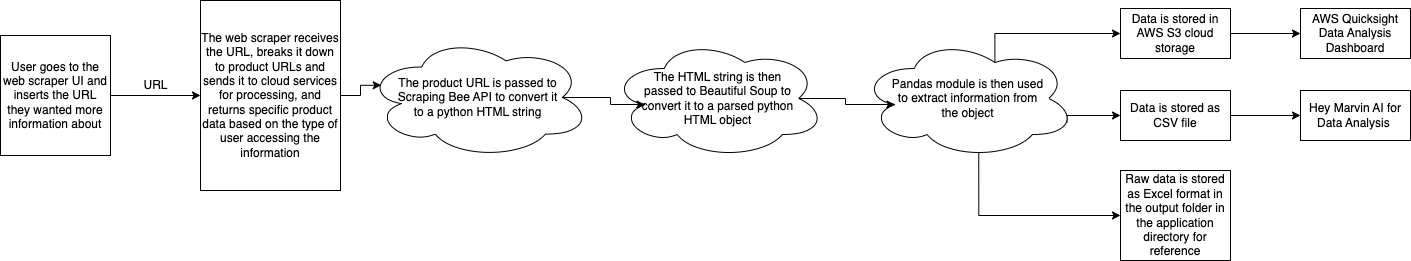

The diagram above was exported from draw.io. Its source (the exported page's mxGraphModel, read from the mxfile embedded in the PNG):
<mxGraphModel dx="954" dy="605" grid="1" gridSize="10" guides="1" tooltips="1" connect="1" arrows="1" fold="1" page="1" pageScale="1" pageWidth="850" pageHeight="1100" math="0" shadow="0">
  <root>
    <mxCell id="0" />
    <mxCell id="1" parent="0" />
    <mxCell id="ahk-Dom7GUvnX8WqfC0D-2" style="edgeStyle=orthogonalEdgeStyle;rounded=0;orthogonalLoop=1;jettySize=auto;html=1;entryX=0;entryY=0.5;entryDx=0;entryDy=0;" edge="1" parent="1" source="x3obQRWJ_elbtLBWfNSW-3" target="x3obQRWJ_elbtLBWfNSW-5">
      <mxGeometry relative="1" as="geometry" />
    </mxCell>
    <mxCell id="x3obQRWJ_elbtLBWfNSW-3" value="User goes to the web scraper UI and inserts the URL they wanted more information about" style="rounded=0;whiteSpace=wrap;html=1;" parent="1" vertex="1">
      <mxGeometry x="40" y="225" width="110" height="120" as="geometry" />
    </mxCell>
    <mxCell id="x3obQRWJ_elbtLBWfNSW-5" value="&lt;div&gt;&lt;div&gt;The web scraper receives the URL, breaks it down to product URLs and sends it to cloud services for processing, and returns specific product data based on the type of user accessing the information&lt;/div&gt;&lt;/div&gt;" style="rounded=0;whiteSpace=wrap;html=1;" parent="1" vertex="1">
      <mxGeometry x="240" y="190" width="140" height="190" as="geometry" />
    </mxCell>
    <mxCell id="x3obQRWJ_elbtLBWfNSW-9" value="AWS Quicksight Data Analysis Dashboard" style="rounded=0;whiteSpace=wrap;html=1;" parent="1" vertex="1">
      <mxGeometry x="1340" y="198" width="110" height="50" as="geometry" />
    </mxCell>
    <mxCell id="x3obQRWJ_elbtLBWfNSW-10" value="Hey Marvin AI for Data Analysis&amp;nbsp;" style="rounded=0;whiteSpace=wrap;html=1;" parent="1" vertex="1">
      <mxGeometry x="1340" y="280" width="110" height="50" as="geometry" />
    </mxCell>
    <mxCell id="x3obQRWJ_elbtLBWfNSW-26" value="URL" style="text;html=1;align=center;verticalAlign=middle;resizable=0;points=[];autosize=1;strokeColor=none;fillColor=none;" parent="1" vertex="1">
      <mxGeometry x="170" y="260" width="50" height="30" as="geometry" />
    </mxCell>
    <mxCell id="lgOWADZtujz5ivyCVqh7-1" value="&lt;p style=&quot;line-height: 120%; padding-right: 30px; padding-left: 30px;&quot;&gt;The HTML string is then passed to Beautiful Soup to convert it to a parsed python HTML object&lt;/p&gt;" style="ellipse;shape=cloud;whiteSpace=wrap;html=1;align=center;fillOpacity=100;overflow=visible;" parent="1" vertex="1">
      <mxGeometry x="650" y="228" width="215" height="120" as="geometry" />
    </mxCell>
    <mxCell id="lgOWADZtujz5ivyCVqh7-2" value="&lt;p style=&quot;line-height: 120%; padding: 0px 30px;&quot;&gt;The product URL is passed to Scraping Bee API to convert it to a python HTML string&lt;/p&gt;" style="ellipse;shape=cloud;whiteSpace=wrap;html=1;align=center;" parent="1" vertex="1">
      <mxGeometry x="405" y="226" width="225" height="122" as="geometry" />
    </mxCell>
    <mxCell id="lgOWADZtujz5ivyCVqh7-11" style="edgeStyle=orthogonalEdgeStyle;rounded=0;orthogonalLoop=1;jettySize=auto;html=1;exitX=0.625;exitY=0.2;exitDx=0;exitDy=0;exitPerimeter=0;entryX=0;entryY=0.5;entryDx=0;entryDy=0;" parent="1" source="lgOWADZtujz5ivyCVqh7-4" target="lgOWADZtujz5ivyCVqh7-7" edge="1">
      <mxGeometry relative="1" as="geometry">
        <Array as="points">
          <mxPoint x="1034" y="223" />
        </Array>
      </mxGeometry>
    </mxCell>
    <mxCell id="lgOWADZtujz5ivyCVqh7-18" style="edgeStyle=orthogonalEdgeStyle;rounded=0;orthogonalLoop=1;jettySize=auto;html=1;exitX=0.96;exitY=0.7;exitDx=0;exitDy=0;exitPerimeter=0;entryX=0;entryY=0.5;entryDx=0;entryDy=0;" parent="1" source="lgOWADZtujz5ivyCVqh7-4" target="lgOWADZtujz5ivyCVqh7-6" edge="1">
      <mxGeometry relative="1" as="geometry">
        <Array as="points">
          <mxPoint x="1106" y="305" />
        </Array>
      </mxGeometry>
    </mxCell>
    <mxCell id="lgOWADZtujz5ivyCVqh7-20" style="edgeStyle=orthogonalEdgeStyle;rounded=0;orthogonalLoop=1;jettySize=auto;html=1;exitX=0.55;exitY=0.95;exitDx=0;exitDy=0;exitPerimeter=0;entryX=0;entryY=0.5;entryDx=0;entryDy=0;" parent="1" source="lgOWADZtujz5ivyCVqh7-4" target="lgOWADZtujz5ivyCVqh7-16" edge="1">
      <mxGeometry relative="1" as="geometry">
        <Array as="points">
          <mxPoint x="1018" y="405" />
        </Array>
      </mxGeometry>
    </mxCell>
    <mxCell id="lgOWADZtujz5ivyCVqh7-4" value="&lt;p style=&quot;line-height: 120%; padding-right: 30px; padding-left: 30px;&quot;&gt;Pandas module is then used to extract information from the object&lt;/p&gt;" style="ellipse;shape=cloud;whiteSpace=wrap;html=1;align=center;fillOpacity=100;overflow=visible;" parent="1" vertex="1">
      <mxGeometry x="900" y="228" width="215" height="120" as="geometry" />
    </mxCell>
    <mxCell id="lgOWADZtujz5ivyCVqh7-14" style="edgeStyle=orthogonalEdgeStyle;rounded=0;orthogonalLoop=1;jettySize=auto;html=1;exitX=1;exitY=0.5;exitDx=0;exitDy=0;entryX=0;entryY=0.5;entryDx=0;entryDy=0;" parent="1" source="lgOWADZtujz5ivyCVqh7-6" target="x3obQRWJ_elbtLBWfNSW-10" edge="1">
      <mxGeometry relative="1" as="geometry" />
    </mxCell>
    <mxCell id="lgOWADZtujz5ivyCVqh7-6" value="Data is stored as CSV file" style="rounded=0;whiteSpace=wrap;html=1;" parent="1" vertex="1">
      <mxGeometry x="1160" y="280" width="110" height="50" as="geometry" />
    </mxCell>
    <mxCell id="lgOWADZtujz5ivyCVqh7-13" style="edgeStyle=orthogonalEdgeStyle;rounded=0;orthogonalLoop=1;jettySize=auto;html=1;exitX=1;exitY=0.5;exitDx=0;exitDy=0;entryX=0;entryY=0.5;entryDx=0;entryDy=0;" parent="1" source="lgOWADZtujz5ivyCVqh7-7" target="x3obQRWJ_elbtLBWfNSW-9" edge="1">
      <mxGeometry relative="1" as="geometry" />
    </mxCell>
    <mxCell id="lgOWADZtujz5ivyCVqh7-7" value="Data is stored in AWS S3&amp;nbsp;cloud storage" style="rounded=0;whiteSpace=wrap;html=1;" parent="1" vertex="1">
      <mxGeometry x="1160" y="198" width="110" height="50" as="geometry" />
    </mxCell>
    <mxCell id="lgOWADZtujz5ivyCVqh7-8" style="edgeStyle=orthogonalEdgeStyle;rounded=0;orthogonalLoop=1;jettySize=auto;html=1;exitX=1;exitY=0.5;exitDx=0;exitDy=0;entryX=0.07;entryY=0.4;entryDx=0;entryDy=0;entryPerimeter=0;" parent="1" source="x3obQRWJ_elbtLBWfNSW-5" target="lgOWADZtujz5ivyCVqh7-2" edge="1">
      <mxGeometry relative="1" as="geometry" />
    </mxCell>
    <mxCell id="lgOWADZtujz5ivyCVqh7-9" style="edgeStyle=orthogonalEdgeStyle;rounded=0;orthogonalLoop=1;jettySize=auto;html=1;exitX=0.875;exitY=0.5;exitDx=0;exitDy=0;exitPerimeter=0;entryX=0.16;entryY=0.55;entryDx=0;entryDy=0;entryPerimeter=0;" parent="1" source="lgOWADZtujz5ivyCVqh7-2" target="lgOWADZtujz5ivyCVqh7-1" edge="1">
      <mxGeometry relative="1" as="geometry" />
    </mxCell>
    <mxCell id="lgOWADZtujz5ivyCVqh7-10" style="edgeStyle=orthogonalEdgeStyle;rounded=0;orthogonalLoop=1;jettySize=auto;html=1;exitX=0.875;exitY=0.5;exitDx=0;exitDy=0;exitPerimeter=0;entryX=0.16;entryY=0.55;entryDx=0;entryDy=0;entryPerimeter=0;" parent="1" source="lgOWADZtujz5ivyCVqh7-1" target="lgOWADZtujz5ivyCVqh7-4" edge="1">
      <mxGeometry relative="1" as="geometry" />
    </mxCell>
    <mxCell id="lgOWADZtujz5ivyCVqh7-16" value="Raw data is stored as Excel format in the output folder in the application directory for reference" style="rounded=0;whiteSpace=wrap;html=1;" parent="1" vertex="1">
      <mxGeometry x="1160" y="360" width="110" height="90" as="geometry" />
    </mxCell>
  </root>
</mxGraphModel>